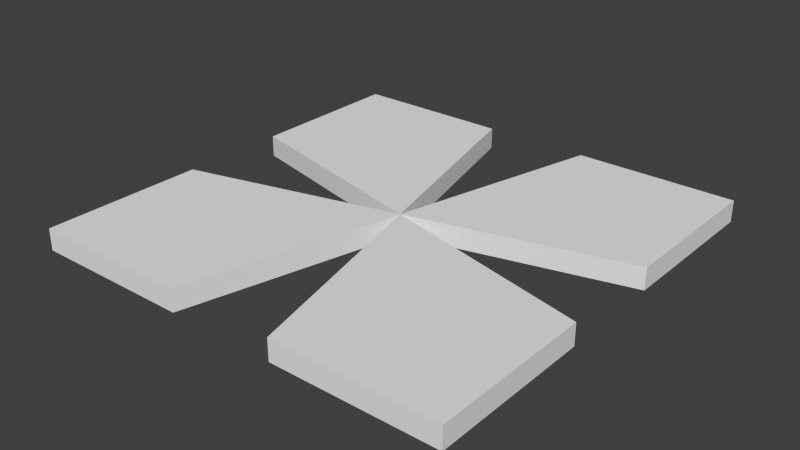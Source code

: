 # Source: Plant8.blend  (saved by Blender 2.74.0; exported with 4.5.12 LTS)
import bpy
from mathutils import Matrix  # noqa: F401  (used for matrix-valued properties, if any)

bpy.ops.wm.read_factory_settings(use_empty=True)
scene = bpy.context.scene
scene.name = 'Scene'

# ---- collections
col_collection_1 = bpy.data.collections.new('Collection 1'); scene.collection.children.link(col_collection_1)

# ---- world
world_world = bpy.data.worlds.new('World'); scene.world = world_world
world_world.color = (0.05088, 0.05088, 0.05088)
world_world.use_sun_shadow = False
world_world.sun_shadow_jitter_overblur = 0.0
world_world.cycles.sampling_method = 'MANUAL'
world_world.cycles.sample_map_resolution = 256

# ---- meshes
me_cube_001 = bpy.data.meshes.new('Cube.001')
me_cube_001.from_pydata([(-1.0, -0.5, -1.0), (-1.0, -0.5, 1.0), (-1.0, 1.0, -1.0), (-1.0, 1.0, 1.0), (1.0, -1.0, -1.0), (1.0, -1.0, 1.0), (0.5, 1.0, -1.0), (0.5, 1.0, 1.0)], [], [(1, 3, 2, 0), (3, 7, 6, 2), (7, 5, 4, 6), (5, 1, 0, 4), (0, 2, 6, 4), (5, 7, 3, 1)])
me_cube_001.use_remesh_preserve_volume = False
me_cube_001.use_remesh_preserve_attributes = False
me_cube_001.use_mirror_vertex_groups = False
me_cube_001.update()
me_cube_004 = bpy.data.meshes.new('Cube.004')
me_cube_004.from_pydata([(-1.0, -1.0, -1.0), (-1.0, -1.0, 1.0), (-1.0, 0.5, -1.0), (-1.0, 0.5, 1.0), (0.5, -1.0, -1.0), (0.5, -1.0, 1.0), (1.0, 1.0, -1.0), (1.0, 1.0, 1.0)], [], [(1, 3, 2, 0), (3, 7, 6, 2), (7, 5, 4, 6), (5, 1, 0, 4), (0, 2, 6, 4), (5, 7, 3, 1)])
me_cube_004.use_remesh_preserve_volume = False
me_cube_004.use_remesh_preserve_attributes = False
me_cube_004.use_mirror_vertex_groups = False
me_cube_004.update()
me_cube_003 = bpy.data.meshes.new('Cube.003')
me_cube_003.from_pydata([(-0.5, -1.0, -1.0), (-0.5, -1.0, 1.0), (-1.0, 1.0, -1.0), (-1.0, 1.0, 1.0), (1.0, -1.0, -1.0), (1.0, -1.0, 1.0), (1.0, 0.5, -1.0), (1.0, 0.5, 1.0)], [], [(1, 3, 2, 0), (3, 7, 6, 2), (7, 5, 4, 6), (5, 1, 0, 4), (0, 2, 6, 4), (5, 7, 3, 1)])
me_cube_003.use_remesh_preserve_volume = False
me_cube_003.use_remesh_preserve_attributes = False
me_cube_003.use_mirror_vertex_groups = False
me_cube_003.update()
me_cube_002 = bpy.data.meshes.new('Cube.002')
me_cube_002.from_pydata([(-1.0, -1.0, -1.0), (-1.0, -1.0, 1.0), (-0.5, 1.0, -1.0), (-0.5, 1.0, 1.0), (1.0, -0.5, -1.0), (1.0, -0.5, 1.0), (1.0, 1.0, -1.0), (1.0, 1.0, 1.0)], [], [(1, 3, 2, 0), (3, 7, 6, 2), (7, 5, 4, 6), (5, 1, 0, 4), (0, 2, 6, 4), (5, 7, 3, 1)])
me_cube_002.use_remesh_preserve_volume = False
me_cube_002.use_remesh_preserve_attributes = False
me_cube_002.use_mirror_vertex_groups = False
me_cube_002.update()

# ---- objects
ob_cube = bpy.data.objects.new('Cube', me_cube_001)
ob_cube_003 = bpy.data.objects.new('Cube.003', me_cube_004)
ob_cube_002 = bpy.data.objects.new('Cube.002', me_cube_003)
ob_cube_001 = bpy.data.objects.new('Cube.001', me_cube_002)

# ---- transforms, parenting, visibility, modifiers, constraints
ob_cube.location = (-1.0, 1.0, 0.0)
ob_cube.scale = (1.0, 1.0, 0.1)
ob_cube.lineart.crease_threshold = 0.0
ob_cube_003.parent = ob_cube
ob_cube_003.matrix_parent_inverse = Matrix(((1.0, 0.0, 0.0, 1.0), (0.0, 1.0, 0.0, -1.0), (0.0, 0.0, 10.0, 0.0), (0.0, 0.0, 0.0, 1.0)))
ob_cube_003.location = (-1.0, -1.0, 0.0)
ob_cube_003.scale = (1.0, 1.0, 0.1)
ob_cube_003.lineart.crease_threshold = 0.0
ob_cube_002.parent = ob_cube
ob_cube_002.matrix_parent_inverse = Matrix(((1.0, 0.0, 0.0, 1.0), (0.0, 1.0, 0.0, -1.0), (0.0, 0.0, 10.0, 0.0), (0.0, 0.0, 0.0, 1.0)))
ob_cube_002.location = (1.0, -1.0, 0.0)
ob_cube_002.scale = (1.0, 1.0, 0.1)
ob_cube_002.lineart.crease_threshold = 0.0
ob_cube_001.parent = ob_cube
ob_cube_001.matrix_parent_inverse = Matrix(((1.0, 0.0, 0.0, 1.0), (0.0, 1.0, 0.0, -1.0), (0.0, 0.0, 10.0, 0.0), (0.0, 0.0, 0.0, 1.0)))
ob_cube_001.location = (1.0, 1.0, 0.0)
ob_cube_001.scale = (1.0, 1.0, 0.1)
ob_cube_001.lineart.crease_threshold = 0.0

# ---- collection membership
col_collection_1.objects.link(ob_cube)
col_collection_1.objects.link(ob_cube_003)
col_collection_1.objects.link(ob_cube_002)
col_collection_1.objects.link(ob_cube_001)

# ---- scene / render settings (as saved in the file)
scene.frame_start = 1; scene.frame_end = 250; scene.frame_set(1)
scene.render.engine = 'BLENDER_EEVEE_NEXT'
scene.render.resolution_percentage = 50
scene.render.dither_intensity = 0.0
scene.cycles.use_denoising = False
scene.cycles.samples = 10
scene.cycles.sampling_pattern = 'TABULATED_SOBOL'
scene.cycles.light_sampling_threshold = 0.0
scene.cycles.use_adaptive_sampling = False
scene.cycles.use_light_tree = False
scene.cycles.blur_glossy = 0.0
scene.cycles.pixel_filter_type = 'GAUSSIAN'
scene.cycles.sample_clamp_indirect = 0.0
scene.view_settings.view_transform = 'Standard'
bpy.context.view_layer.update()

# ---- added for rendering (the .blend has no active camera and no usable light): camera, sun
cam_auto = bpy.data.cameras.new('AutoCamera')
cam_auto.lens = 50.0
cam_auto.sensor_width = 36.0
cam_auto.clip_end = 1000.0
ob_auto_camera = bpy.data.objects.new('AutoCamera', cam_auto)
scene.collection.objects.link(ob_auto_camera)
ob_auto_camera.location = (5.23713, -6.28456, 4.1897)
ob_auto_camera.rotation_euler = (1.09748, -7.21219e-08, 0.694738)
scene.camera = ob_auto_camera
light_auto_sun = bpy.data.lights.new('AutoSun', 'SUN')
light_auto_sun.energy = 3.0
light_auto_sun.angle = 0.0523599
ob_auto_sun = bpy.data.objects.new('AutoSun', light_auto_sun)
scene.collection.objects.link(ob_auto_sun)
ob_auto_sun.rotation_euler = (0.872665, 0.174533, 0.523599)
bpy.context.view_layer.update()
